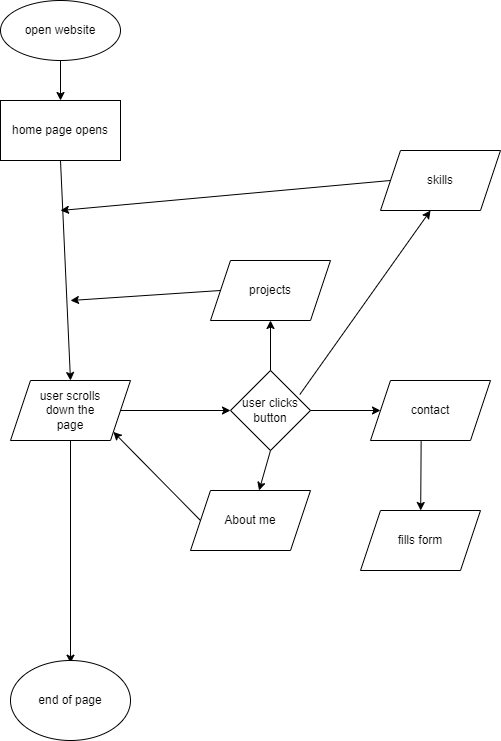

The diagram above was exported from draw.io. Its source (the exported page's mxGraphModel, read from the mxfile embedded in the PNG):
<mxGraphModel dx="794" dy="474" grid="1" gridSize="10" guides="1" tooltips="1" connect="1" arrows="1" fold="1" page="1" pageScale="1" pageWidth="850" pageHeight="1100" math="0" shadow="0">
  <root>
    <mxCell id="0" />
    <mxCell id="1" parent="0" />
    <mxCell id="O3mjzp0oHDuB6dFo_Mxs-1" value="open website" style="ellipse;whiteSpace=wrap;html=1;" vertex="1" parent="1">
      <mxGeometry x="320" y="140" width="120" height="60" as="geometry" />
    </mxCell>
    <mxCell id="O3mjzp0oHDuB6dFo_Mxs-2" value="" style="endArrow=classic;html=1;rounded=0;entryX=0.5;entryY=0;entryDx=0;entryDy=0;exitX=0.5;exitY=1;exitDx=0;exitDy=0;" edge="1" parent="1" source="O3mjzp0oHDuB6dFo_Mxs-1" target="O3mjzp0oHDuB6dFo_Mxs-3">
      <mxGeometry width="50" height="50" relative="1" as="geometry">
        <mxPoint x="390" y="310" as="sourcePoint" />
        <mxPoint x="390" y="230" as="targetPoint" />
      </mxGeometry>
    </mxCell>
    <mxCell id="O3mjzp0oHDuB6dFo_Mxs-3" value="home page opens" style="rounded=0;whiteSpace=wrap;html=1;" vertex="1" parent="1">
      <mxGeometry x="320" y="240" width="120" height="60" as="geometry" />
    </mxCell>
    <mxCell id="O3mjzp0oHDuB6dFo_Mxs-4" value="" style="endArrow=classic;html=1;rounded=0;exitX=0.5;exitY=1;exitDx=0;exitDy=0;entryX=0.5;entryY=0;entryDx=0;entryDy=0;" edge="1" parent="1" source="O3mjzp0oHDuB6dFo_Mxs-3" target="O3mjzp0oHDuB6dFo_Mxs-5">
      <mxGeometry width="50" height="50" relative="1" as="geometry">
        <mxPoint x="380" y="300" as="sourcePoint" />
        <mxPoint x="390" y="350" as="targetPoint" />
      </mxGeometry>
    </mxCell>
    <mxCell id="O3mjzp0oHDuB6dFo_Mxs-5" value="user scrolls&lt;br&gt;down the&lt;br&gt;page" style="shape=parallelogram;perimeter=parallelogramPerimeter;whiteSpace=wrap;html=1;fixedSize=1;" vertex="1" parent="1">
      <mxGeometry x="330" y="520" width="120" height="60" as="geometry" />
    </mxCell>
    <mxCell id="O3mjzp0oHDuB6dFo_Mxs-6" value="" style="endArrow=classic;html=1;rounded=0;exitX=1;exitY=0.5;exitDx=0;exitDy=0;entryX=0;entryY=0.5;entryDx=0;entryDy=0;" edge="1" parent="1" source="O3mjzp0oHDuB6dFo_Mxs-5" target="O3mjzp0oHDuB6dFo_Mxs-7">
      <mxGeometry width="50" height="50" relative="1" as="geometry">
        <mxPoint x="380" y="450" as="sourcePoint" />
        <mxPoint x="540" y="380" as="targetPoint" />
      </mxGeometry>
    </mxCell>
    <mxCell id="O3mjzp0oHDuB6dFo_Mxs-7" value="user clicks&lt;br&gt;button" style="rhombus;whiteSpace=wrap;html=1;" vertex="1" parent="1">
      <mxGeometry x="550" y="510" width="80" height="80" as="geometry" />
    </mxCell>
    <mxCell id="O3mjzp0oHDuB6dFo_Mxs-8" value="contact" style="shape=parallelogram;perimeter=parallelogramPerimeter;whiteSpace=wrap;html=1;fixedSize=1;" vertex="1" parent="1">
      <mxGeometry x="690" y="520" width="120" height="60" as="geometry" />
    </mxCell>
    <mxCell id="O3mjzp0oHDuB6dFo_Mxs-9" value="" style="endArrow=classic;html=1;rounded=0;exitX=1;exitY=0.5;exitDx=0;exitDy=0;" edge="1" parent="1" source="O3mjzp0oHDuB6dFo_Mxs-7">
      <mxGeometry width="50" height="50" relative="1" as="geometry">
        <mxPoint x="620" y="380" as="sourcePoint" />
        <mxPoint x="700" y="550" as="targetPoint" />
      </mxGeometry>
    </mxCell>
    <mxCell id="O3mjzp0oHDuB6dFo_Mxs-10" value="" style="endArrow=classic;html=1;rounded=0;exitX=0.422;exitY=1.011;exitDx=0;exitDy=0;exitPerimeter=0;" edge="1" parent="1" source="O3mjzp0oHDuB6dFo_Mxs-8" target="O3mjzp0oHDuB6dFo_Mxs-11">
      <mxGeometry width="50" height="50" relative="1" as="geometry">
        <mxPoint x="380" y="360" as="sourcePoint" />
        <mxPoint x="710" y="460" as="targetPoint" />
      </mxGeometry>
    </mxCell>
    <mxCell id="O3mjzp0oHDuB6dFo_Mxs-11" value="fills form" style="shape=parallelogram;perimeter=parallelogramPerimeter;whiteSpace=wrap;html=1;fixedSize=1;" vertex="1" parent="1">
      <mxGeometry x="680" y="650" width="120" height="60" as="geometry" />
    </mxCell>
    <mxCell id="O3mjzp0oHDuB6dFo_Mxs-12" value="" style="endArrow=classic;html=1;rounded=0;exitX=0.5;exitY=1;exitDx=0;exitDy=0;" edge="1" parent="1" source="O3mjzp0oHDuB6dFo_Mxs-5">
      <mxGeometry width="50" height="50" relative="1" as="geometry">
        <mxPoint x="380" y="360" as="sourcePoint" />
        <mxPoint x="390" y="802.6666259765625" as="targetPoint" />
      </mxGeometry>
    </mxCell>
    <mxCell id="O3mjzp0oHDuB6dFo_Mxs-15" value="" style="endArrow=classic;html=1;rounded=0;exitX=0.5;exitY=0;exitDx=0;exitDy=0;" edge="1" parent="1" source="O3mjzp0oHDuB6dFo_Mxs-7">
      <mxGeometry width="50" height="50" relative="1" as="geometry">
        <mxPoint x="590" y="500" as="sourcePoint" />
        <mxPoint x="590" y="460" as="targetPoint" />
      </mxGeometry>
    </mxCell>
    <mxCell id="O3mjzp0oHDuB6dFo_Mxs-16" value="projects" style="shape=parallelogram;perimeter=parallelogramPerimeter;whiteSpace=wrap;html=1;fixedSize=1;" vertex="1" parent="1">
      <mxGeometry x="530" y="400" width="120" height="60" as="geometry" />
    </mxCell>
    <mxCell id="O3mjzp0oHDuB6dFo_Mxs-17" value="" style="endArrow=classic;html=1;rounded=0;exitX=0;exitY=0.5;exitDx=0;exitDy=0;" edge="1" parent="1" source="O3mjzp0oHDuB6dFo_Mxs-16">
      <mxGeometry width="50" height="50" relative="1" as="geometry">
        <mxPoint x="570" y="400" as="sourcePoint" />
        <mxPoint x="390" y="440" as="targetPoint" />
      </mxGeometry>
    </mxCell>
    <mxCell id="O3mjzp0oHDuB6dFo_Mxs-18" value="" style="endArrow=classic;html=1;rounded=0;exitX=0.867;exitY=0.3;exitDx=0;exitDy=0;exitPerimeter=0;" edge="1" parent="1" source="O3mjzp0oHDuB6dFo_Mxs-7">
      <mxGeometry width="50" height="50" relative="1" as="geometry">
        <mxPoint x="570" y="470" as="sourcePoint" />
        <mxPoint x="750" y="350" as="targetPoint" />
      </mxGeometry>
    </mxCell>
    <mxCell id="O3mjzp0oHDuB6dFo_Mxs-19" value="skills" style="shape=parallelogram;perimeter=parallelogramPerimeter;whiteSpace=wrap;html=1;fixedSize=1;" vertex="1" parent="1">
      <mxGeometry x="700" y="290" width="120" height="60" as="geometry" />
    </mxCell>
    <mxCell id="O3mjzp0oHDuB6dFo_Mxs-20" value="" style="endArrow=classic;html=1;rounded=0;exitX=0;exitY=0.5;exitDx=0;exitDy=0;" edge="1" parent="1" source="O3mjzp0oHDuB6dFo_Mxs-19">
      <mxGeometry width="50" height="50" relative="1" as="geometry">
        <mxPoint x="570" y="280" as="sourcePoint" />
        <mxPoint x="380" y="350" as="targetPoint" />
      </mxGeometry>
    </mxCell>
    <mxCell id="O3mjzp0oHDuB6dFo_Mxs-21" value="" style="endArrow=classic;html=1;rounded=0;exitX=0.5;exitY=1;exitDx=0;exitDy=0;" edge="1" parent="1" source="O3mjzp0oHDuB6dFo_Mxs-7" target="O3mjzp0oHDuB6dFo_Mxs-22">
      <mxGeometry width="50" height="50" relative="1" as="geometry">
        <mxPoint x="520" y="710" as="sourcePoint" />
        <mxPoint x="570" y="660" as="targetPoint" />
      </mxGeometry>
    </mxCell>
    <mxCell id="O3mjzp0oHDuB6dFo_Mxs-22" value="About me" style="shape=parallelogram;perimeter=parallelogramPerimeter;whiteSpace=wrap;html=1;fixedSize=1;" vertex="1" parent="1">
      <mxGeometry x="510" y="630" width="120" height="60" as="geometry" />
    </mxCell>
    <mxCell id="O3mjzp0oHDuB6dFo_Mxs-25" value="" style="endArrow=classic;html=1;rounded=0;exitX=0;exitY=0.5;exitDx=0;exitDy=0;entryX=1;entryY=1;entryDx=0;entryDy=0;" edge="1" parent="1" source="O3mjzp0oHDuB6dFo_Mxs-22" target="O3mjzp0oHDuB6dFo_Mxs-5">
      <mxGeometry width="50" height="50" relative="1" as="geometry">
        <mxPoint x="520" y="640" as="sourcePoint" />
        <mxPoint x="570" y="590" as="targetPoint" />
      </mxGeometry>
    </mxCell>
    <mxCell id="O3mjzp0oHDuB6dFo_Mxs-26" value="end of page" style="ellipse;whiteSpace=wrap;html=1;" vertex="1" parent="1">
      <mxGeometry x="330" y="800" width="120" height="80" as="geometry" />
    </mxCell>
  </root>
</mxGraphModel>